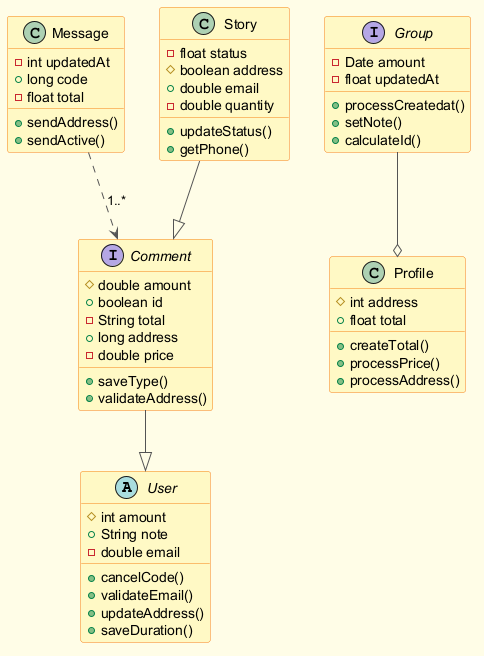

The diagram above was rendered by PlantUML. Its source (embedded in the PNG):
@startuml
skinparam backgroundColor #FFFDE7
skinparam classBackgroundColor #FFF9C4
skinparam classBorderColor #F57F17
skinparam ArrowColor #555555
abstract class User {
  #int amount
  +String note
  -double email
  +cancelCode()
  +validateEmail()
  +updateAddress()
  +saveDuration()
}
class Message {
  -int updatedAt
  +long code
  -float total
  +sendAddress()
  +sendActive()
}
interface Group {
  -Date amount
  -float updatedAt
  +processCreatedat()
  +setNote()
  +calculateId()
}
class Story {
  -float status
  #boolean address
  +double email
  -double quantity
  +updateStatus()
  +getPhone()
}
interface Comment {
  #double amount
  +boolean id
  -String total
  +long address
  -double price
  +saveType()
  +validateAddress()
}
class Profile {
  #int address
  +float total
  +createTotal()
  +processPrice()
  +processAddress()
}
Group --o Profile
Comment --|> User
Message ..> Comment : "1..*"
Story --|> Comment
@enduml